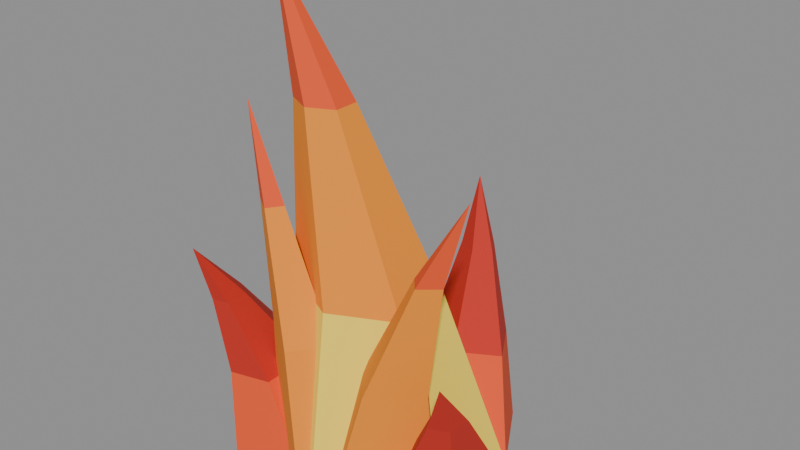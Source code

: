 # Source: flame_v8c_backup.blend  (saved by Blender 5.2.45; exported with 4.5.12 LTS)
import bpy
from mathutils import Matrix  # noqa: F401  (used for matrix-valued properties, if any)

bpy.ops.wm.read_factory_settings(use_empty=True)
scene = bpy.context.scene
scene.name = 'Scene'

# ---- materials (node trees are filled in below, after node groups)
mat_fire_deep_red = bpy.data.materials.new('fire_deep_red')
mat_fire_deep_red.diffuse_color = (0.5647, 0.02315, 0.01161, 1.0)
mat_fire_red_orange = bpy.data.materials.new('fire_red_orange')
mat_fire_red_orange.diffuse_color = (0.8308, 0.08438, 0.01681, 1.0)
mat_fire_orange = bpy.data.materials.new('fire_orange')
mat_fire_orange.diffuse_color = (0.9131, 0.2789, 0.01298, 1.0)
mat_fire_golden_yellow = bpy.data.materials.new('fire_golden_yellow')
mat_fire_golden_yellow.diffuse_color = (0.9387, 0.4969, 0.02519, 1.0)
mat_fire_bright_yellow = bpy.data.materials.new('fire_bright_yellow')
mat_fire_bright_yellow.diffuse_color = (1.0, 0.7529, 0.06848, 1.0)

# ---- material node trees
mat_fire_deep_red.use_nodes = True; mat_fire_deep_red.node_tree.nodes.clear()
_N = mat_fire_deep_red.node_tree.nodes; _L = mat_fire_deep_red.node_tree.links
n0 = _N.new('ShaderNodeBsdfPrincipled'); n0.name = 'Principled BSDF'; n0.location = (-200, 100)
n0.inputs[0].default_value = (0.5647, 0.02315, 0.01161, 1.0)
n0.inputs[2].default_value = 0.8
n0.inputs[10].default_value = 0.005
n1 = _N.new('ShaderNodeOutputMaterial'); n1.name = 'Material Output'; n1.location = (200, 100)
_L.new(n0.outputs[0], n1.inputs[0])
n1.is_active_output = True
mat_fire_red_orange.use_nodes = True; mat_fire_red_orange.node_tree.nodes.clear()
_N = mat_fire_red_orange.node_tree.nodes; _L = mat_fire_red_orange.node_tree.links
n0 = _N.new('ShaderNodeBsdfPrincipled'); n0.name = 'Principled BSDF'; n0.location = (-200, 100)
n0.inputs[0].default_value = (0.8308, 0.08438, 0.01681, 1.0)
n0.inputs[2].default_value = 0.8
n0.inputs[10].default_value = 0.005
n1 = _N.new('ShaderNodeOutputMaterial'); n1.name = 'Material Output'; n1.location = (200, 100)
_L.new(n0.outputs[0], n1.inputs[0])
n1.is_active_output = True
mat_fire_orange.use_nodes = True; mat_fire_orange.node_tree.nodes.clear()
_N = mat_fire_orange.node_tree.nodes; _L = mat_fire_orange.node_tree.links
n0 = _N.new('ShaderNodeBsdfPrincipled'); n0.name = 'Principled BSDF'; n0.location = (-200, 100)
n0.inputs[0].default_value = (0.9131, 0.2789, 0.01298, 1.0)
n0.inputs[2].default_value = 0.8
n0.inputs[10].default_value = 0.005
n1 = _N.new('ShaderNodeOutputMaterial'); n1.name = 'Material Output'; n1.location = (200, 100)
_L.new(n0.outputs[0], n1.inputs[0])
n1.is_active_output = True
mat_fire_golden_yellow.use_nodes = True; mat_fire_golden_yellow.node_tree.nodes.clear()
_N = mat_fire_golden_yellow.node_tree.nodes; _L = mat_fire_golden_yellow.node_tree.links
n0 = _N.new('ShaderNodeBsdfPrincipled'); n0.name = 'Principled BSDF'; n0.location = (-200, 100)
n0.inputs[0].default_value = (0.9387, 0.4969, 0.02519, 1.0)
n0.inputs[2].default_value = 0.8
n0.inputs[10].default_value = 0.005
n1 = _N.new('ShaderNodeOutputMaterial'); n1.name = 'Material Output'; n1.location = (200, 100)
_L.new(n0.outputs[0], n1.inputs[0])
n1.is_active_output = True
mat_fire_bright_yellow.use_nodes = True; mat_fire_bright_yellow.node_tree.nodes.clear()
_N = mat_fire_bright_yellow.node_tree.nodes; _L = mat_fire_bright_yellow.node_tree.links
n0 = _N.new('ShaderNodeBsdfPrincipled'); n0.name = 'Principled BSDF'; n0.location = (-200, 100)
n0.inputs[0].default_value = (1.0, 0.7529, 0.06848, 1.0)
n0.inputs[2].default_value = 0.8
n0.inputs[10].default_value = 0.005
n1 = _N.new('ShaderNodeOutputMaterial'); n1.name = 'Material Output'; n1.location = (200, 100)
_L.new(n0.outputs[0], n1.inputs[0])
n1.is_active_output = True

# ---- meshes
me_flame_center = bpy.data.meshes.new('Flame_Center')
me_flame_center.from_pydata([(-0.1429, 0.07, 0.0), (-1.531e-18, 0.14, 0.0), (0.1429, 0.07, 0.0), (0.1429, -0.07, 0.0), (2.174e-17, -0.14, 0.0), (-0.1429, -0.07, 0.0), (-0.106, 0.0406, 0.2356), (-0.0231, 0.0812, 0.2356), (0.05977, 0.0406, 0.2356), (0.05977, -0.0406, 0.2356), (-0.0231, -0.0812, 0.2356), (-0.106, -0.0406, 0.2356), (-0.1219, 0.0168, 0.4588), (-0.08762, 0.0336, 0.4588), (-0.05332, 0.0168, 0.4588), (-0.05332, -0.0168, 0.4588), (-0.08762, -0.0336, 0.4588), (-0.1219, -0.0168, 0.4588), (-0.16, 9.797e-18, 0.62)], [], [(0, 6, 7, 1), (1, 7, 8, 2), (2, 8, 9, 3), (3, 9, 10, 4), (4, 10, 11, 5), (5, 11, 6, 0), (6, 12, 13, 7), (7, 13, 14, 8), (8, 14, 15, 9), (9, 15, 16, 10), (10, 16, 17, 11), (11, 17, 12, 6), (12, 18, 13), (13, 18, 14), (14, 18, 15), (15, 18, 16), (16, 18, 17), (17, 18, 12), (5, 0, 1, 2, 3, 4)])
me_flame_center.polygons.foreach_set('material_index', [4, 4, 4, 4, 4, 4, 2, 2, 2, 2, 2, 2, 1, 1, 1, 1, 1, 1, 4])
me_flame_center.materials.append(mat_fire_deep_red)
me_flame_center.materials.append(mat_fire_red_orange)
me_flame_center.materials.append(mat_fire_orange)
me_flame_center.materials.append(mat_fire_golden_yellow)
me_flame_center.materials.append(mat_fire_bright_yellow)
me_flame_center.update()
me_flame_outer_01 = bpy.data.meshes.new('Flame_Outer_01')
me_flame_outer_01.from_pydata([(-0.1383, -0.1292, 0.0), (-0.1982, -0.01792, 0.0), (-0.1444, 0.07519, 0.0), (-0.05122, 0.02147, 0.0), (-0.04746, -0.1048, 0.0), (-0.163, -0.1076, 0.1064), (-0.1977, -0.04303, 0.1064), (-0.1665, 0.01097, 0.1064), (-0.1125, -0.02019, 0.1064), (-0.1103, -0.09345, 0.1064), (-0.1828, -0.1108, 0.2072), (-0.1972, -0.08408, 0.2072), (-0.1843, -0.06174, 0.2072), (-0.1619, -0.07463, 0.2072), (-0.161, -0.1049, 0.2072), (-0.1944, -0.1246, 0.28)], [], [(0, 5, 6, 1), (1, 6, 7, 2), (2, 7, 8, 3), (3, 8, 9, 4), (4, 9, 5, 0), (5, 10, 11, 6), (6, 11, 12, 7), (7, 12, 13, 8), (8, 13, 14, 9), (9, 14, 10, 5), (10, 15, 11), (11, 15, 12), (12, 15, 13), (13, 15, 14), (14, 15, 10)])
me_flame_outer_01.polygons.foreach_set('material_index', [1, 1, 1, 1, 1, 0, 0, 0, 0, 0, 0, 0, 0, 0, 0])
me_flame_outer_01.materials.append(mat_fire_deep_red)
me_flame_outer_01.materials.append(mat_fire_red_orange)
me_flame_outer_01.materials.append(mat_fire_orange)
me_flame_outer_01.materials.append(mat_fire_golden_yellow)
me_flame_outer_01.materials.append(mat_fire_bright_yellow)
me_flame_outer_01.update()
me_flame_outer_02 = bpy.data.meshes.new('Flame_Outer_02')
me_flame_outer_02.from_pydata([(0.186, 0.0227, 0.0), (0.1732, -0.09755, 0.0), (0.07685, -0.1397, 0.0), (0.03017, -0.04551, 0.0), (0.09763, 0.05486, 0.0), (0.188, -0.02521, 0.095), (0.1805, -0.09496, 0.095), (0.1247, -0.1194, 0.095), (0.0976, -0.06477, 0.095), (0.1367, -0.006555, 0.095), (0.1886, -0.08193, 0.185), (0.1856, -0.1108, 0.185), (0.1624, -0.1209, 0.185), (0.1512, -0.0983, 0.185), (0.1674, -0.07421, 0.185), (0.1862, -0.1316, 0.25)], [], [(0, 5, 6, 1), (1, 6, 7, 2), (2, 7, 8, 3), (3, 8, 9, 4), (4, 9, 5, 0), (5, 10, 11, 6), (6, 11, 12, 7), (7, 12, 13, 8), (8, 13, 14, 9), (9, 14, 10, 5), (10, 15, 11), (11, 15, 12), (12, 15, 13), (13, 15, 14), (14, 15, 10)])
me_flame_outer_02.polygons.foreach_set('material_index', [1, 1, 1, 1, 1, 0, 0, 0, 0, 0, 0, 0, 0, 0, 0])
me_flame_outer_02.materials.append(mat_fire_deep_red)
me_flame_outer_02.materials.append(mat_fire_red_orange)
me_flame_outer_02.materials.append(mat_fire_orange)
me_flame_outer_02.materials.append(mat_fire_golden_yellow)
me_flame_outer_02.materials.append(mat_fire_bright_yellow)
me_flame_outer_02.update()
me_flame_outer_03 = bpy.data.meshes.new('Flame_Outer_03')
me_flame_outer_03.from_pydata([(-0.04532, 0.1747, 0.0), (0.081, 0.1709, 0.0), (0.1347, 0.07778, 0.0), (0.04161, 0.02396, 0.0), (-0.06966, 0.08386, 0.0), (-0.01524, 0.1816, 0.1178), (0.05802, 0.1794, 0.1178), (0.08918, 0.1254, 0.1178), (0.03518, 0.09417, 0.1178), (-0.02936, 0.1289, 0.1178), (-0.009028, 0.1969, 0.2294), (0.02129, 0.196, 0.2294), (0.03418, 0.1737, 0.2294), (0.01184, 0.1608, 0.2294), (-0.01487, 0.1751, 0.2294), (-0.01585, 0.2113, 0.31)], [], [(0, 5, 6, 1), (1, 6, 7, 2), (2, 7, 8, 3), (3, 8, 9, 4), (4, 9, 5, 0), (5, 10, 11, 6), (6, 11, 12, 7), (7, 12, 13, 8), (8, 13, 14, 9), (9, 14, 10, 5), (10, 15, 11), (11, 15, 12), (12, 15, 13), (13, 15, 14), (14, 15, 10)])
me_flame_outer_03.polygons.foreach_set('material_index', [1, 1, 1, 1, 1, 0, 0, 0, 0, 0, 0, 0, 0, 0, 0])
me_flame_outer_03.materials.append(mat_fire_deep_red)
me_flame_outer_03.materials.append(mat_fire_red_orange)
me_flame_outer_03.materials.append(mat_fire_orange)
me_flame_outer_03.materials.append(mat_fire_golden_yellow)
me_flame_outer_03.materials.append(mat_fire_bright_yellow)
me_flame_outer_03.update()
me_flame_middle_01 = bpy.data.meshes.new('Flame_Middle_01')
me_flame_middle_01.from_pydata([(-0.01638, -0.1405, 0.02), (-0.1264, -0.06345, 0.02), (-0.06965, 0.01764, 0.02), (0.0404, -0.05942, 0.02), (-0.05248, -0.1177, 0.1872), (-0.1163, -0.073, 0.1872), (-0.08337, -0.02597, 0.1872), (-0.01954, -0.07066, 0.1872), (-0.1069, -0.08538, 0.3456), (-0.1334, -0.06688, 0.3456), (-0.1197, -0.04742, 0.3456), (-0.09332, -0.06591, 0.3456), (-0.1593, -0.05323, 0.46)], [], [(0, 4, 5, 1), (1, 5, 6, 2), (2, 6, 7, 3), (3, 7, 4, 0), (4, 8, 9, 5), (5, 9, 10, 6), (6, 10, 11, 7), (7, 11, 8, 4), (8, 12, 9), (9, 12, 10), (10, 12, 11), (11, 12, 8)])
me_flame_middle_01.polygons.foreach_set('material_index', [2, 2, 2, 2, 2, 2, 2, 2, 1, 1, 1, 1])
me_flame_middle_01.materials.append(mat_fire_deep_red)
me_flame_middle_01.materials.append(mat_fire_red_orange)
me_flame_middle_01.materials.append(mat_fire_orange)
me_flame_middle_01.materials.append(mat_fire_golden_yellow)
me_flame_middle_01.materials.append(mat_fire_bright_yellow)
me_flame_middle_01.update()
me_flame_middle_02 = bpy.data.meshes.new('Flame_Middle_02')
me_flame_middle_02.from_pydata([(0.1288, -0.05446, 0.02), (0.03127, -0.1363, 0.02), (-0.03236, -0.06044, 0.02), (0.06514, 0.02137, 0.02), (0.1195, -0.06483, 0.172), (0.063, -0.1123, 0.172), (0.02609, -0.0683, 0.172), (0.08264, -0.02085, 0.172), (0.1338, -0.05907, 0.316), (0.1104, -0.0787, 0.316), (0.09517, -0.0605, 0.316), (0.1186, -0.04087, 0.316), (0.1557, -0.04557, 0.42)], [], [(0, 4, 5, 1), (1, 5, 6, 2), (2, 6, 7, 3), (3, 7, 4, 0), (4, 8, 9, 5), (5, 9, 10, 6), (6, 10, 11, 7), (7, 11, 8, 4), (8, 12, 9), (9, 12, 10), (10, 12, 11), (11, 12, 8)])
me_flame_middle_02.polygons.foreach_set('material_index', [2, 2, 2, 2, 2, 2, 2, 2, 1, 1, 1, 1])
me_flame_middle_02.materials.append(mat_fire_deep_red)
me_flame_middle_02.materials.append(mat_fire_red_orange)
me_flame_middle_02.materials.append(mat_fire_orange)
me_flame_middle_02.materials.append(mat_fire_golden_yellow)
me_flame_middle_02.materials.append(mat_fire_bright_yellow)
me_flame_middle_02.update()
me_flame_middle_03 = bpy.data.meshes.new('Flame_Middle_03')
me_flame_middle_03.from_pydata([(-0.1283, 0.04836, 0.02), (-0.02535, 0.1347, 0.02), (0.03828, 0.05889, 0.02), (-0.06464, -0.02747, 0.02), (-0.1166, 0.05584, 0.2024), (-0.05688, 0.1059, 0.2024), (-0.01997, 0.06195, 0.2024), (-0.07966, 0.01186, 0.2024), (-0.1307, 0.0455, 0.3752), (-0.106, 0.06623, 0.3752), (-0.09074, 0.04803, 0.3752), (-0.1154, 0.0273, 0.3752), (-0.1537, 0.02765, 0.5)], [], [(0, 4, 5, 1), (1, 5, 6, 2), (2, 6, 7, 3), (3, 7, 4, 0), (4, 8, 9, 5), (5, 9, 10, 6), (6, 10, 11, 7), (7, 11, 8, 4), (8, 12, 9), (9, 12, 10), (10, 12, 11), (11, 12, 8)])
me_flame_middle_03.polygons.foreach_set('material_index', [2, 2, 2, 2, 2, 2, 2, 2, 1, 1, 1, 1])
me_flame_middle_03.materials.append(mat_fire_deep_red)
me_flame_middle_03.materials.append(mat_fire_red_orange)
me_flame_middle_03.materials.append(mat_fire_orange)
me_flame_middle_03.materials.append(mat_fire_golden_yellow)
me_flame_middle_03.materials.append(mat_fire_bright_yellow)
me_flame_middle_03.update()

# ---- objects
ob_flame_center = bpy.data.objects.new('Flame_Center', me_flame_center)
ob_flame_outer_01 = bpy.data.objects.new('Flame_Outer_01', me_flame_outer_01)
ob_flame_outer_02 = bpy.data.objects.new('Flame_Outer_02', me_flame_outer_02)
ob_flame_outer_03 = bpy.data.objects.new('Flame_Outer_03', me_flame_outer_03)
ob_flame_middle_01 = bpy.data.objects.new('Flame_Middle_01', me_flame_middle_01)
ob_flame_middle_02 = bpy.data.objects.new('Flame_Middle_02', me_flame_middle_02)
ob_flame_middle_03 = bpy.data.objects.new('Flame_Middle_03', me_flame_middle_03)

# ---- transforms, parenting, visibility, modifiers, constraints
ob_flame_center.location = (0.0, 0.0, 0.0)
ob_flame_outer_01.location = (0.0, 0.0, 0.0)
ob_flame_outer_02.location = (0.0, 0.0, 0.0)
ob_flame_outer_03.location = (0.0, 0.0, 0.0)
ob_flame_middle_01.location = (0.0, 0.0, 0.0)
ob_flame_middle_02.location = (0.0, 0.0, 0.0)
ob_flame_middle_03.location = (0.0, 0.0, 0.0)

# ---- collection membership
scene.collection.objects.link(ob_flame_center)
scene.collection.objects.link(ob_flame_outer_01)
scene.collection.objects.link(ob_flame_outer_02)
scene.collection.objects.link(ob_flame_outer_03)
scene.collection.objects.link(ob_flame_middle_01)
scene.collection.objects.link(ob_flame_middle_02)
scene.collection.objects.link(ob_flame_middle_03)

# ---- scene / render settings (as saved in the file)
scene.frame_start = 1; scene.frame_end = 250; scene.frame_set(1)
scene.render.engine = 'BLENDER_EEVEE_NEXT'
scene.render.bake_bias = 0.0
scene.render.bake_samples = 0
scene.render.compositor_device = 'GPU'
scene.eevee.use_volume_custom_range = False
scene.eevee.fast_gi_thickness_near = 0.1
scene.eevee.fast_gi_thickness_far = 0.0
scene.eevee.ray_tracing_options.screen_trace_thickness = 0.1
bpy.context.view_layer.update()

# ---- added for rendering (the .blend has no active camera and no usable light): camera, sun + grey world if the file has none
cam_auto = bpy.data.cameras.new('AutoCamera')
cam_auto.lens = 50.0
cam_auto.sensor_width = 36.0
cam_auto.clip_end = 1000.0
ob_auto_camera = bpy.data.objects.new('AutoCamera', cam_auto)
scene.collection.objects.link(ob_auto_camera)
ob_auto_camera.location = (0.745634, -0.865101, 0.910331)
ob_auto_camera.rotation_euler = (1.09748, -7.21219e-08, 0.694738)
scene.camera = ob_auto_camera
light_auto_sun = bpy.data.lights.new('AutoSun', 'SUN')
light_auto_sun.energy = 3.0
light_auto_sun.angle = 0.0523599
ob_auto_sun = bpy.data.objects.new('AutoSun', light_auto_sun)
scene.collection.objects.link(ob_auto_sun)
ob_auto_sun.rotation_euler = (0.872665, 0.174533, 0.523599)
if scene.world is None:
    world_auto = bpy.data.worlds.new('AutoWorld')
    world_auto.color = (0.3, 0.3, 0.3)
    scene.world = world_auto
bpy.context.view_layer.update()
